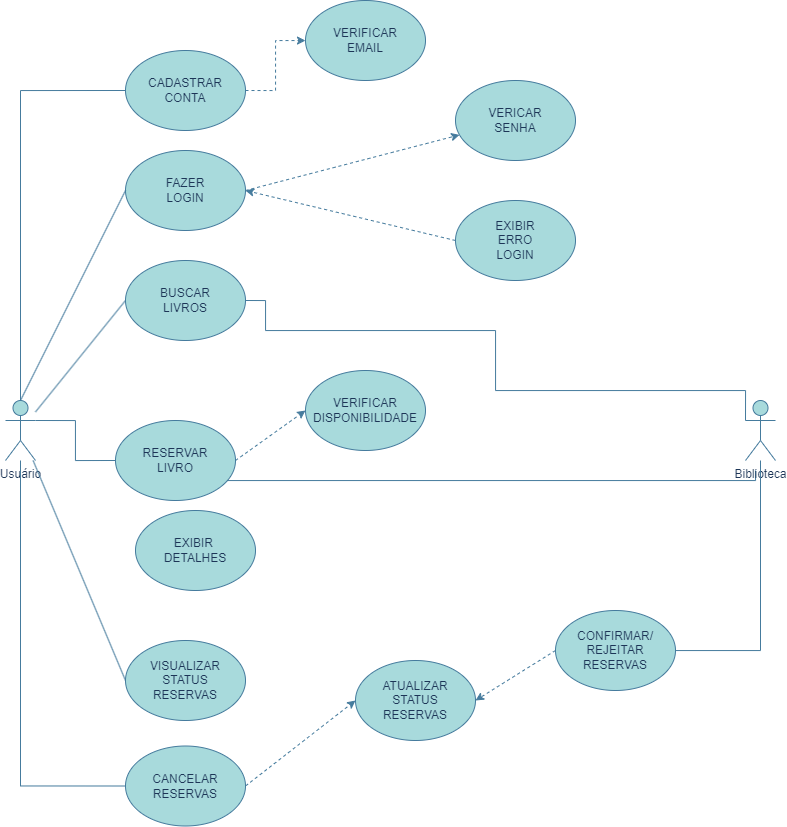

The diagram above was exported from draw.io. Its source (the exported page's mxGraphModel, read from the mxfile embedded in the PNG):
<mxGraphModel dx="1639" dy="2107" grid="1" gridSize="10" guides="1" tooltips="1" connect="1" arrows="1" fold="1" page="1" pageScale="1" pageWidth="827" pageHeight="1169" background="none" math="0" shadow="0">
  <root>
    <mxCell id="0" />
    <mxCell id="1" parent="0" />
    <mxCell id="f86QhgCGjJ5RmG7cI_aw-3" value="Usuário&lt;div&gt;&lt;br&gt;&lt;/div&gt;" style="shape=umlActor;verticalLabelPosition=bottom;verticalAlign=top;html=1;outlineConnect=0;labelBackgroundColor=none;fillColor=#A8DADC;strokeColor=#457B9D;fontColor=#1D3557;" parent="1" vertex="1">
      <mxGeometry x="40" y="360" width="30" height="60" as="geometry" />
    </mxCell>
    <mxCell id="f86QhgCGjJ5RmG7cI_aw-11" style="edgeStyle=orthogonalEdgeStyle;rounded=0;orthogonalLoop=1;jettySize=auto;html=1;exitX=0;exitY=0.5;exitDx=0;exitDy=0;endArrow=none;endFill=0;labelBackgroundColor=none;strokeColor=#457B9D;fontColor=default;" parent="1" source="f86QhgCGjJ5RmG7cI_aw-4" target="f86QhgCGjJ5RmG7cI_aw-3" edge="1">
      <mxGeometry relative="1" as="geometry" />
    </mxCell>
    <mxCell id="f86QhgCGjJ5RmG7cI_aw-41" style="edgeStyle=orthogonalEdgeStyle;rounded=0;orthogonalLoop=1;jettySize=auto;html=1;exitX=1;exitY=0.5;exitDx=0;exitDy=0;dashed=1;labelBackgroundColor=none;strokeColor=#457B9D;fontColor=default;" parent="1" source="f86QhgCGjJ5RmG7cI_aw-4" target="f86QhgCGjJ5RmG7cI_aw-21" edge="1">
      <mxGeometry relative="1" as="geometry" />
    </mxCell>
    <mxCell id="f86QhgCGjJ5RmG7cI_aw-4" value="CADASTRAR&lt;div&gt;CONTA&lt;/div&gt;" style="ellipse;whiteSpace=wrap;html=1;labelBackgroundColor=none;fillColor=#A8DADC;strokeColor=#457B9D;fontColor=#1D3557;" parent="1" vertex="1">
      <mxGeometry x="160" y="10" width="120" height="80" as="geometry" />
    </mxCell>
    <mxCell id="f86QhgCGjJ5RmG7cI_aw-42" style="rounded=0;orthogonalLoop=1;jettySize=auto;html=1;exitX=1;exitY=0.5;exitDx=0;exitDy=0;dashed=1;labelBackgroundColor=none;strokeColor=#457B9D;fontColor=default;" parent="1" source="f86QhgCGjJ5RmG7cI_aw-5" target="f86QhgCGjJ5RmG7cI_aw-22" edge="1">
      <mxGeometry relative="1" as="geometry" />
    </mxCell>
    <mxCell id="f86QhgCGjJ5RmG7cI_aw-5" value="FAZER&lt;div&gt;LOGIN&lt;/div&gt;" style="ellipse;whiteSpace=wrap;html=1;labelBackgroundColor=none;fillColor=#A8DADC;strokeColor=#457B9D;fontColor=#1D3557;" parent="1" vertex="1">
      <mxGeometry x="160" y="110" width="120" height="80" as="geometry" />
    </mxCell>
    <mxCell id="f86QhgCGjJ5RmG7cI_aw-13" style="rounded=0;orthogonalLoop=1;jettySize=auto;html=1;exitX=0;exitY=0.5;exitDx=0;exitDy=0;endArrow=none;endFill=0;labelBackgroundColor=none;strokeColor=#457B9D;fontColor=default;" parent="1" source="f86QhgCGjJ5RmG7cI_aw-6" target="f86QhgCGjJ5RmG7cI_aw-3" edge="1">
      <mxGeometry relative="1" as="geometry" />
    </mxCell>
    <mxCell id="f86QhgCGjJ5RmG7cI_aw-6" value="BUSCAR&lt;div&gt;LIVROS&lt;/div&gt;" style="ellipse;whiteSpace=wrap;html=1;labelBackgroundColor=none;fillColor=#A8DADC;strokeColor=#457B9D;fontColor=#1D3557;" parent="1" vertex="1">
      <mxGeometry x="160" y="220" width="120" height="80" as="geometry" />
    </mxCell>
    <mxCell id="f86QhgCGjJ5RmG7cI_aw-29" style="edgeStyle=orthogonalEdgeStyle;rounded=0;orthogonalLoop=1;jettySize=auto;html=1;exitX=1;exitY=1;exitDx=0;exitDy=0;endArrow=none;endFill=0;labelBackgroundColor=none;strokeColor=#457B9D;fontColor=default;" parent="1" source="f86QhgCGjJ5RmG7cI_aw-7" edge="1">
      <mxGeometry relative="1" as="geometry">
        <mxPoint x="790" y="430" as="targetPoint" />
        <Array as="points">
          <mxPoint x="262" y="440" />
          <mxPoint x="791" y="440" />
        </Array>
      </mxGeometry>
    </mxCell>
    <mxCell id="f86QhgCGjJ5RmG7cI_aw-44" style="rounded=0;orthogonalLoop=1;jettySize=auto;html=1;exitX=1;exitY=0.5;exitDx=0;exitDy=0;entryX=0;entryY=0.5;entryDx=0;entryDy=0;startArrow=none;startFill=0;dashed=1;labelBackgroundColor=none;strokeColor=#457B9D;fontColor=default;" parent="1" source="f86QhgCGjJ5RmG7cI_aw-7" target="f86QhgCGjJ5RmG7cI_aw-30" edge="1">
      <mxGeometry relative="1" as="geometry" />
    </mxCell>
    <mxCell id="f86QhgCGjJ5RmG7cI_aw-7" value="RESERVAR&lt;div&gt;LIVRO&lt;/div&gt;" style="ellipse;whiteSpace=wrap;html=1;labelBackgroundColor=none;fillColor=#A8DADC;strokeColor=#457B9D;fontColor=#1D3557;" parent="1" vertex="1">
      <mxGeometry x="150" y="380" width="120" height="80" as="geometry" />
    </mxCell>
    <mxCell id="f86QhgCGjJ5RmG7cI_aw-8" value="EXIBIR&amp;nbsp;&lt;div&gt;DETALHES&lt;/div&gt;" style="ellipse;whiteSpace=wrap;html=1;labelBackgroundColor=none;fillColor=#A8DADC;strokeColor=#457B9D;fontColor=#1D3557;" parent="1" vertex="1">
      <mxGeometry x="170" y="470" width="120" height="80" as="geometry" />
    </mxCell>
    <mxCell id="f86QhgCGjJ5RmG7cI_aw-16" style="rounded=0;orthogonalLoop=1;jettySize=auto;html=1;exitX=0;exitY=0.5;exitDx=0;exitDy=0;endArrow=none;endFill=0;labelBackgroundColor=none;strokeColor=#457B9D;fontColor=default;" parent="1" source="f86QhgCGjJ5RmG7cI_aw-9" target="f86QhgCGjJ5RmG7cI_aw-3" edge="1">
      <mxGeometry relative="1" as="geometry" />
    </mxCell>
    <mxCell id="f86QhgCGjJ5RmG7cI_aw-9" value="VISUALIZAR&lt;div&gt;STATUS&lt;/div&gt;&lt;div&gt;RESERVAS&lt;/div&gt;" style="ellipse;whiteSpace=wrap;html=1;labelBackgroundColor=none;fillColor=#A8DADC;strokeColor=#457B9D;fontColor=#1D3557;" parent="1" vertex="1">
      <mxGeometry x="160" y="600" width="120" height="80" as="geometry" />
    </mxCell>
    <mxCell id="f86QhgCGjJ5RmG7cI_aw-17" style="edgeStyle=orthogonalEdgeStyle;rounded=0;orthogonalLoop=1;jettySize=auto;html=1;exitX=0;exitY=0.5;exitDx=0;exitDy=0;endArrow=none;endFill=0;labelBackgroundColor=none;strokeColor=#457B9D;fontColor=default;" parent="1" source="f86QhgCGjJ5RmG7cI_aw-10" target="f86QhgCGjJ5RmG7cI_aw-3" edge="1">
      <mxGeometry relative="1" as="geometry" />
    </mxCell>
    <mxCell id="f86QhgCGjJ5RmG7cI_aw-38" style="rounded=0;orthogonalLoop=1;jettySize=auto;html=1;exitX=1;exitY=0.5;exitDx=0;exitDy=0;entryX=0;entryY=0.5;entryDx=0;entryDy=0;dashed=1;labelBackgroundColor=none;strokeColor=#457B9D;fontColor=default;" parent="1" source="f86QhgCGjJ5RmG7cI_aw-10" target="f86QhgCGjJ5RmG7cI_aw-35" edge="1">
      <mxGeometry relative="1" as="geometry" />
    </mxCell>
    <mxCell id="f86QhgCGjJ5RmG7cI_aw-10" value="CANCELAR&lt;div&gt;RESERVAS&lt;/div&gt;" style="ellipse;whiteSpace=wrap;html=1;labelBackgroundColor=none;fillColor=#A8DADC;strokeColor=#457B9D;fontColor=#1D3557;" parent="1" vertex="1">
      <mxGeometry x="160" y="705.5" width="120" height="80" as="geometry" />
    </mxCell>
    <mxCell id="f86QhgCGjJ5RmG7cI_aw-18" style="rounded=0;orthogonalLoop=1;jettySize=auto;html=1;exitX=0;exitY=0.5;exitDx=0;exitDy=0;entryX=0.5;entryY=0;entryDx=0;entryDy=0;entryPerimeter=0;endArrow=none;endFill=0;labelBackgroundColor=none;strokeColor=#457B9D;fontColor=default;" parent="1" source="f86QhgCGjJ5RmG7cI_aw-5" target="f86QhgCGjJ5RmG7cI_aw-3" edge="1">
      <mxGeometry relative="1" as="geometry" />
    </mxCell>
    <mxCell id="f86QhgCGjJ5RmG7cI_aw-20" style="edgeStyle=orthogonalEdgeStyle;rounded=0;orthogonalLoop=1;jettySize=auto;html=1;exitX=0;exitY=0.5;exitDx=0;exitDy=0;entryX=1;entryY=0.3333333333333333;entryDx=0;entryDy=0;entryPerimeter=0;endArrow=none;endFill=0;labelBackgroundColor=none;strokeColor=#457B9D;fontColor=default;" parent="1" source="f86QhgCGjJ5RmG7cI_aw-7" target="f86QhgCGjJ5RmG7cI_aw-3" edge="1">
      <mxGeometry relative="1" as="geometry" />
    </mxCell>
    <mxCell id="f86QhgCGjJ5RmG7cI_aw-21" value="VERIFICAR&lt;div&gt;EMAIL&lt;/div&gt;" style="ellipse;whiteSpace=wrap;html=1;labelBackgroundColor=none;fillColor=#A8DADC;strokeColor=#457B9D;fontColor=#1D3557;" parent="1" vertex="1">
      <mxGeometry x="340" y="-40" width="120" height="80" as="geometry" />
    </mxCell>
    <mxCell id="f86QhgCGjJ5RmG7cI_aw-22" value="VERICAR&lt;div&gt;SENHA&lt;/div&gt;" style="ellipse;whiteSpace=wrap;html=1;labelBackgroundColor=none;fillColor=#A8DADC;strokeColor=#457B9D;fontColor=#1D3557;" parent="1" vertex="1">
      <mxGeometry x="490" y="40" width="120" height="80" as="geometry" />
    </mxCell>
    <mxCell id="f86QhgCGjJ5RmG7cI_aw-43" style="rounded=0;orthogonalLoop=1;jettySize=auto;html=1;exitX=0;exitY=0.5;exitDx=0;exitDy=0;entryX=1;entryY=0.5;entryDx=0;entryDy=0;dashed=1;labelBackgroundColor=none;strokeColor=#457B9D;fontColor=default;" parent="1" source="f86QhgCGjJ5RmG7cI_aw-23" target="f86QhgCGjJ5RmG7cI_aw-5" edge="1">
      <mxGeometry relative="1" as="geometry" />
    </mxCell>
    <mxCell id="f86QhgCGjJ5RmG7cI_aw-23" value="EXIBIR&lt;div&gt;ERRO&lt;/div&gt;&lt;div&gt;LOGIN&lt;/div&gt;" style="ellipse;whiteSpace=wrap;html=1;labelBackgroundColor=none;fillColor=#A8DADC;strokeColor=#457B9D;fontColor=#1D3557;" parent="1" vertex="1">
      <mxGeometry x="490" y="160" width="120" height="80" as="geometry" />
    </mxCell>
    <mxCell id="f86QhgCGjJ5RmG7cI_aw-27" value="Biblioteca&lt;div&gt;&lt;br&gt;&lt;/div&gt;" style="shape=umlActor;verticalLabelPosition=bottom;verticalAlign=top;html=1;outlineConnect=0;labelBackgroundColor=none;fillColor=#A8DADC;strokeColor=#457B9D;fontColor=#1D3557;" parent="1" vertex="1">
      <mxGeometry x="780" y="360" width="30" height="60" as="geometry" />
    </mxCell>
    <mxCell id="f86QhgCGjJ5RmG7cI_aw-30" value="VERIFICAR&lt;div&gt;DISPONIBILIDADE&lt;/div&gt;" style="ellipse;whiteSpace=wrap;html=1;labelBackgroundColor=none;fillColor=#A8DADC;strokeColor=#457B9D;fontColor=#1D3557;" parent="1" vertex="1">
      <mxGeometry x="340" y="330" width="120" height="80" as="geometry" />
    </mxCell>
    <mxCell id="f86QhgCGjJ5RmG7cI_aw-34" style="edgeStyle=orthogonalEdgeStyle;rounded=0;orthogonalLoop=1;jettySize=auto;html=1;exitX=1;exitY=0.5;exitDx=0;exitDy=0;entryX=0;entryY=0.3333333333333333;entryDx=0;entryDy=0;entryPerimeter=0;endArrow=none;endFill=0;labelBackgroundColor=none;strokeColor=#457B9D;fontColor=default;" parent="1" source="f86QhgCGjJ5RmG7cI_aw-6" target="f86QhgCGjJ5RmG7cI_aw-27" edge="1">
      <mxGeometry relative="1" as="geometry">
        <Array as="points">
          <mxPoint x="300" y="260" />
          <mxPoint x="300" y="290" />
          <mxPoint x="530" y="290" />
          <mxPoint x="530" y="350" />
          <mxPoint x="780" y="350" />
        </Array>
      </mxGeometry>
    </mxCell>
    <mxCell id="f86QhgCGjJ5RmG7cI_aw-35" value="ATUALIZAR&lt;div&gt;STATUS&lt;/div&gt;&lt;div&gt;RESERVAS&lt;/div&gt;" style="ellipse;whiteSpace=wrap;html=1;labelBackgroundColor=none;fillColor=#A8DADC;strokeColor=#457B9D;fontColor=#1D3557;" parent="1" vertex="1">
      <mxGeometry x="390" y="620" width="120" height="80" as="geometry" />
    </mxCell>
    <mxCell id="f86QhgCGjJ5RmG7cI_aw-37" style="edgeStyle=orthogonalEdgeStyle;rounded=0;orthogonalLoop=1;jettySize=auto;html=1;endArrow=none;endFill=0;labelBackgroundColor=none;strokeColor=#457B9D;fontColor=default;" parent="1" source="f86QhgCGjJ5RmG7cI_aw-36" target="f86QhgCGjJ5RmG7cI_aw-27" edge="1">
      <mxGeometry relative="1" as="geometry" />
    </mxCell>
    <mxCell id="f86QhgCGjJ5RmG7cI_aw-39" style="rounded=0;orthogonalLoop=1;jettySize=auto;html=1;exitX=0;exitY=0.5;exitDx=0;exitDy=0;entryX=1;entryY=0.5;entryDx=0;entryDy=0;dashed=1;labelBackgroundColor=none;strokeColor=#457B9D;fontColor=default;" parent="1" source="f86QhgCGjJ5RmG7cI_aw-36" target="f86QhgCGjJ5RmG7cI_aw-35" edge="1">
      <mxGeometry relative="1" as="geometry" />
    </mxCell>
    <mxCell id="f86QhgCGjJ5RmG7cI_aw-36" value="CONFIRMAR/&lt;div&gt;REJEITAR&lt;/div&gt;&lt;div&gt;RESERVAS&lt;/div&gt;" style="ellipse;whiteSpace=wrap;html=1;labelBackgroundColor=none;fillColor=#A8DADC;strokeColor=#457B9D;fontColor=#1D3557;" parent="1" vertex="1">
      <mxGeometry x="590" y="570" width="120" height="80" as="geometry" />
    </mxCell>
  </root>
</mxGraphModel>